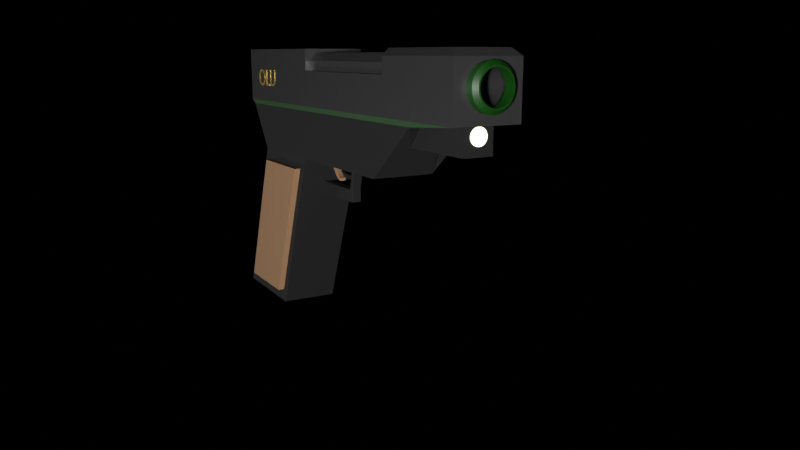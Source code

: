 # Source: Gun.blend  (saved by Blender 3.0.42; exported with 4.5.12 LTS)
import bpy
from mathutils import Matrix  # noqa: F401  (used for matrix-valued properties, if any)

bpy.ops.wm.read_factory_settings(use_empty=True)
scene = bpy.context.scene
scene.name = 'Scene'

# ---- collections
col_collection = bpy.data.collections.new('Collection'); scene.collection.children.link(col_collection)

# ---- materials (node trees are filled in below, after node groups)
mat_black__metal_001 = bpy.data.materials.new('Black  Metal.001')
mat_black__metal_001.alpha_threshold = 0.0
mat_black__metal_001.use_transparent_shadow = False
mat_black__metal_001.line_color = (0.0, 0.0, 0.0, 1.0)
mat_black_plastic = bpy.data.materials.new('Black plastic')
mat_black_plastic.use_transparent_shadow = False
mat_material = bpy.data.materials.new('Material')
mat_material.use_transparent_shadow = False
mat_wood = bpy.data.materials.new('Wood')
mat_wood.use_transparent_shadow = False
mat_gold = bpy.data.materials.new('GOld')
mat_gold.use_transparent_shadow = False
mat_glow = bpy.data.materials.new('GLow')
mat_glow.use_transparent_shadow = False

# ---- node groups
ng_auto_smooth = bpy.data.node_groups.new('Auto Smooth', 'GeometryNodeTree')
_s = ng_auto_smooth.interface.new_socket(name='Geometry', in_out='OUTPUT', socket_type='NodeSocketGeometry')
_s = ng_auto_smooth.interface.new_socket(name='Geometry', in_out='INPUT', socket_type='NodeSocketGeometry')
_s = ng_auto_smooth.interface.new_socket(name='Angle', in_out='INPUT', socket_type='NodeSocketFloat')
_s.subtype = 'ANGLE'
_s.min_value = 0.0
_s.max_value = 3.142
ng_auto_smooth.is_modifier = True
_N = ng_auto_smooth.nodes; _L = ng_auto_smooth.links
n0 = _N.new('NodeGroupOutput'); n0.name = 'Group Output'; n0.location = (480, -100)
n1 = _N.new('NodeGroupInput'); n1.name = 'Group Input'; n1.location = (-420, -300)
n2 = _N.new('NodeGroupInput'); n2.name = 'Group Input.001'; n2.location = (-60, -100)
n3 = _N.new('GeometryNodeSetShadeSmooth'); n3.name = 'Set Shade Smooth'; n3.location = (120, -100)
n3.domain = 'EDGE'
n4 = _N.new('GeometryNodeSetShadeSmooth'); n4.name = 'Set Shade Smooth.001'; n4.location = (300, -100)
n5 = _N.new('GeometryNodeInputMeshEdgeAngle'); n5.name = 'Edge Angle'; n5.location = (-420, -220)
n6 = _N.new('GeometryNodeInputEdgeSmooth'); n6.name = 'Is Edge Smooth'; n6.location = (-60, -160)
n7 = _N.new('GeometryNodeInputShadeSmooth'); n7.name = 'Is Face Smooth'; n7.location = (-240, -340)
n8 = _N.new('FunctionNodeBooleanMath'); n8.name = 'Boolean Math'; n8.location = (-60, -220)
n9 = _N.new('FunctionNodeCompare'); n9.name = 'Compare'; n9.location = (-240, -180)
n9.operation = 'LESS_EQUAL'
_L.new(n5.outputs[0], n9.inputs[0])
_L.new(n4.outputs[0], n0.inputs[0])
_L.new(n1.outputs[1], n9.inputs[1])
_L.new(n9.outputs[0], n8.inputs[0])
_L.new(n7.outputs[0], n8.inputs[1])
_L.new(n2.outputs[0], n3.inputs[0])
_L.new(n6.outputs[0], n3.inputs[1])
_L.new(n3.outputs[0], n4.inputs[0])
_L.new(n8.outputs[0], n3.inputs[2])
n0.is_active_output = True

# ---- material node trees
mat_black__metal_001.use_nodes = True; mat_black__metal_001.node_tree.nodes.clear()
_N = mat_black__metal_001.node_tree.nodes; _L = mat_black__metal_001.node_tree.links
n0 = _N.new('ShaderNodeOutputMaterial'); n0.name = 'Material Output'; n0.location = (300, 300)
n1 = _N.new('ShaderNodeBsdfPrincipled'); n1.name = 'Principled BSDF'; n1.location = (10, 300)
n1.distribution = 'GGX'
n1.subsurface_method = 'RANDOM_WALK_SKIN'
n1.inputs[0].default_value = (0.09084, 0.09084, 0.09084, 1.0)
n1.inputs[1].default_value = 0.7869
n1.inputs[2].default_value = 0.4
n1.inputs[3].default_value = 1.45
n1.inputs[27].default_value = (0.0, 0.0, 0.0, 1.0)
n1.inputs[28].default_value = 1.0
_L.new(n1.outputs[0], n0.inputs[0])
n0.is_active_output = True
mat_black_plastic.use_nodes = True; mat_black_plastic.node_tree.nodes.clear()
_N = mat_black_plastic.node_tree.nodes; _L = mat_black_plastic.node_tree.links
n0 = _N.new('ShaderNodeBsdfPrincipled'); n0.name = 'Principled BSDF'; n0.location = (10, 300)
n0.distribution = 'GGX'
n0.subsurface_method = 'RANDOM_WALK_SKIN'
n0.inputs[0].default_value = (0.0009376, 0.0009376, 0.0009376, 1.0)
n0.inputs[2].default_value = 0.8525
n0.inputs[3].default_value = 1.45
n0.inputs[27].default_value = (0.0, 0.0, 0.0, 1.0)
n0.inputs[28].default_value = 1.0
n1 = _N.new('ShaderNodeOutputMaterial'); n1.name = 'Material Output'; n1.location = (300, 300)
_L.new(n0.outputs[0], n1.inputs[0])
n1.is_active_output = True
mat_material.use_nodes = True; mat_material.node_tree.nodes.clear()
_N = mat_material.node_tree.nodes; _L = mat_material.node_tree.links
n0 = _N.new('ShaderNodeBsdfPrincipled'); n0.name = 'Principled BSDF'; n0.location = (10, 300)
n0.distribution = 'GGX'
n0.subsurface_method = 'RANDOM_WALK_SKIN'
n0.inputs[0].default_value = (0.001139, 0.03309, 0.0, 1.0)
n0.inputs[3].default_value = 1.45
n0.inputs[27].default_value = (0.0, 0.0, 0.0, 1.0)
n0.inputs[28].default_value = 1.0
n1 = _N.new('ShaderNodeOutputMaterial'); n1.name = 'Material Output'; n1.location = (300, 300)
_L.new(n0.outputs[0], n1.inputs[0])
n1.is_active_output = True
mat_wood.use_nodes = True; mat_wood.node_tree.nodes.clear()
_N = mat_wood.node_tree.nodes; _L = mat_wood.node_tree.links
n0 = _N.new('ShaderNodeBsdfPrincipled'); n0.name = 'Principled BSDF'; n0.location = (10, 300)
n0.distribution = 'GGX'
n0.subsurface_method = 'RANDOM_WALK_SKIN'
n0.inputs[0].default_value = (0.2225, 0.1214, 0.05967, 1.0)
n0.inputs[2].default_value = 0.8197
n0.inputs[3].default_value = 1.45
n0.inputs[27].default_value = (0.0, 0.0, 0.0, 1.0)
n0.inputs[28].default_value = 1.0
n1 = _N.new('ShaderNodeOutputMaterial'); n1.name = 'Material Output'; n1.location = (300, 300)
_L.new(n0.outputs[0], n1.inputs[0])
n1.is_active_output = True
mat_gold.use_nodes = True; mat_gold.node_tree.nodes.clear()
_N = mat_gold.node_tree.nodes; _L = mat_gold.node_tree.links
n0 = _N.new('ShaderNodeBsdfPrincipled'); n0.name = 'Principled BSDF'; n0.location = (10, 300)
n0.distribution = 'GGX'
n0.subsurface_method = 'RANDOM_WALK_SKIN'
n0.inputs[0].default_value = (0.8, 0.5617, 0.1393, 1.0)
n0.inputs[1].default_value = 0.7787
n0.inputs[2].default_value = 0.09836
n0.inputs[3].default_value = 1.45
n0.inputs[27].default_value = (0.0, 0.0, 0.0, 1.0)
n0.inputs[28].default_value = 1.0
n1 = _N.new('ShaderNodeOutputMaterial'); n1.name = 'Material Output'; n1.location = (300, 300)
_L.new(n0.outputs[0], n1.inputs[0])
n1.is_active_output = True
mat_glow.use_nodes = True; mat_glow.node_tree.nodes.clear()
_N = mat_glow.node_tree.nodes; _L = mat_glow.node_tree.links
n0 = _N.new('ShaderNodeBsdfPrincipled'); n0.name = 'Principled BSDF'; n0.location = (10, 300)
n0.distribution = 'GGX'
n0.subsurface_method = 'RANDOM_WALK_SKIN'
n0.inputs[3].default_value = 1.45
n0.inputs[27].default_value = (1.0, 0.984, 0.6151, 1.0)
n0.inputs[28].default_value = 1.0
n1 = _N.new('ShaderNodeOutputMaterial'); n1.name = 'Material Output'; n1.location = (300, 300)
_L.new(n0.outputs[0], n1.inputs[0])
n1.is_active_output = True

# ---- world
world_world = bpy.data.worlds.new('World'); scene.world = world_world
world_world.use_nodes = True; world_world.node_tree.nodes.clear()
_N = world_world.node_tree.nodes; _L = world_world.node_tree.links
n0 = _N.new('ShaderNodeOutputWorld'); n0.name = 'World Output'; n0.location = (300, 300)
n1 = _N.new('ShaderNodeBackground'); n1.name = 'Background'; n1.location = (10, 300)
n1.inputs[0].default_value = (0.05088, 0.05088, 0.05088, 1.0)
n1.inputs[1].default_value = 0.0
_L.new(n1.outputs[0], n0.inputs[0])
n0.is_active_output = True
world_world.color = (0.05088, 0.05088, 0.05088)
world_world.use_sun_shadow = False
world_world.sun_shadow_jitter_overblur = 0.0

# ---- cameras
cam_camera = bpy.data.cameras.new('Camera')
cam_camera.clip_end = 100.0
cam_camera.lens = 35.0
cam_camera.ortho_scale = 7.314

# ---- lights
light_light = bpy.data.lights.new('Light', 'POINT')
light_light.transmission_factor = 0.0
light_light.energy = 9.991e+04
light_light.shadow_soft_size = 1.37
light_light.shadow_maximum_resolution = 0.006
light_light.use_absolute_resolution = True
light_light_001 = bpy.data.lights.new('Light.001', 'POINT')
light_light_001.transmission_factor = 0.0
light_light_001.energy = 9942.0
light_light_001.shadow_soft_size = 1.37
light_light_001.shadow_maximum_resolution = 0.006
light_light_001.use_absolute_resolution = True
light_light_002 = bpy.data.lights.new('Light.002', 'POINT')
light_light_002.transmission_factor = 0.0
light_light_002.energy = 0.001001
light_light_002.shadow_soft_size = 0.9
light_light_002.shadow_maximum_resolution = 0.006
light_light_002.use_absolute_resolution = True

# ---- meshes
me_cube = bpy.data.meshes.new('Cube')
me_cube.from_pydata([(0.5357, -1.508, 1.364), (0.487, -2.218, -3.365), (0.5357, -3.508, 1.364), (0.487, -3.691, -3.365), (-0.5357, -1.508, 1.364), (-0.487, -2.218, -3.365), (-0.5357, -3.508, 1.364), (-0.487, -3.691, -3.365), (0.487, -1.174, -0.7765), (-0.487, -2.646, -0.7765), (0.487, -2.646, -0.7765), (-0.487, -1.174, -0.7765), (-0.5357, -3.508, 0.3789), (0.5357, -1.508, 0.3789), (0.5357, -3.508, 0.3789), (-0.5357, -1.508, 0.3789), (0.5357, 3.939, 0.3789), (-0.5357, 3.939, 0.3789), (0.5173, -1.487, 0.2953), (0.5173, -3.418, 0.2953), (-0.5173, -1.487, 0.2953), (-0.5173, -3.418, 0.2953), (-0.516, -2.074, -3.578), (-0.5173, -4.006, -3.578), (0.5173, -0.8585, -0.5638), (0.516, -2.074, -3.578), (0.516, -2.79, -0.5638), (0.5173, -4.006, -3.578), (-0.5173, -0.8585, -0.5638), (-0.516, -2.79, -0.5638), (-0.6028, -2.218, -3.365), (-0.6028, -3.691, -3.365), (0.6028, -1.174, -0.7765), (0.6028, -2.218, -3.365), (0.6028, -2.646, -0.7765), (0.6028, -3.691, -3.365), (-0.6028, -1.174, -0.7765), (-0.6028, -2.646, -0.7765), (0.2406, 2.834, 0.505), (0.2406, 2.415, -0.04399), (-0.2406, 2.834, 0.505), (-0.2406, 2.415, -0.04399), (0.5173, 2.834, 0.2953), (0.5173, 1.772, -0.5638), (-0.5173, 2.834, 0.2953), (-0.5173, 1.772, -0.5638), (0.2406, 3.735, 0.5004), (0.2406, 3.735, -0.04863), (-0.2406, 3.735, 0.5004), (-0.2406, 3.735, -0.04863), (0.5173, 2.553, 0.2953), (-0.5173, 2.553, 0.2953), (0.5357, -0.6994, 1.364), (-0.5357, -0.6994, 1.364), (0.5357, -0.6994, 0.9911), (0.5357, 2.092, 0.9911), (-0.5357, -0.6994, 0.9911), (-0.5357, 2.092, 0.9911), (0.4477, -0.6994, 0.9911), (0.4477, 2.092, 0.9911), (-0.4477, -0.6994, 0.9911), (-0.4477, 2.092, 0.9911), (-0.4257, 3.829, 1.364), (-0.5357, 3.939, 1.254), (0.4257, 3.829, 1.364), (0.5357, 3.939, 1.254), (0.5357, 2.092, 1.254), (0.4257, 2.092, 1.364), (0.4735, 2.092, 1.301), (-0.4257, 2.092, 1.364), (-0.5357, 2.092, 1.254), (-0.4735, 2.092, 1.301), (0.3335, 2.092, 1.301), (0.4619, 2.092, 1.162), (0.4735, 2.092, 1.301), (0.4619, -0.6994, 1.162), (0.3335, -0.6994, 1.301), (0.5357, -0.6994, 1.364), (-0.4619, 2.092, 1.162), (-0.3335, 2.092, 1.301), (-0.4735, 2.092, 1.301), (-0.3335, -0.6994, 1.301), (-0.4619, -0.6994, 1.162), (-0.5357, -0.6994, 1.364)], [], [(0, 4, 6, 2), (14, 2, 6, 12), (12, 6, 4, 15), (22, 25, 27, 23), (13, 0, 2, 14), (24, 28, 45, 43), (22, 28, 24, 25), (7, 9, 37, 31), (9, 11, 36, 37), (27, 26, 29, 23), (15, 4, 53, 56, 57, 70, 63, 17), (18, 24, 43, 42), (4, 0, 52, 53), (0, 13, 16, 65, 66, 55, 54, 52), (20, 15, 17, 44), (52, 54, 58, 75, 77), (44, 17, 16, 42), (18, 13, 14, 19), (21, 12, 15, 20), (19, 14, 12, 21), (26, 19, 21, 29), (29, 21, 20, 28), (24, 18, 19, 26), (28, 20, 44, 45), (13, 18, 42, 16), (7, 5, 22, 23), (8, 1, 25, 24), (3, 10, 26, 27), (5, 11, 28, 22), (1, 3, 27, 25), (9, 7, 23, 29), (10, 8, 24, 26), (11, 9, 29, 28), (33, 32, 34, 35), (31, 37, 36, 30), (11, 5, 30, 36), (1, 8, 32, 33), (8, 10, 34, 32), (3, 1, 33, 35), (10, 3, 35, 34), (5, 7, 31, 30), (39, 41, 49, 47), (39, 38, 42, 43), (40, 41, 45, 44), (41, 39, 43, 45), (38, 40, 44, 42), (47, 49, 48, 46), (38, 39, 47, 46), (40, 38, 46, 48), (41, 40, 48, 49), (42, 44, 51, 50), (75, 58, 59, 73), (56, 53, 83, 82, 60), (17, 63, 65, 16), (57, 56, 60, 61), (55, 66, 68, 74, 73, 59), (68, 67, 69, 71, 80, 79, 72, 74), (71, 70, 57, 61, 78, 80), (53, 52, 77, 76, 81, 83), (78, 61, 60, 82), (54, 55, 59, 58), (66, 67, 68), (69, 70, 71), (62, 64, 65, 63), (64, 67, 66, 65), (63, 70, 69, 62), (69, 67, 64, 62), (72, 73, 74), (75, 76, 77), (78, 79, 80), (81, 82, 83), (72, 76, 75, 73), (78, 82, 81, 79), (81, 76, 72, 79)])
me_cube.polygons.foreach_set('material_index', [0, 0, 0, 1, 0, 1, 1, 3, 3, 1, 0, 1, 0, 0, 2, 0, 0, 2, 2, 0, 1, 1, 1, 1, 2, 1, 1, 1, 1, 1, 1, 1, 1, 3, 3, 3, 3, 3, 3, 3, 3, 1, 1, 1, 1, 0, 1, 1, 0, 1, 0, 0, 0, 0, 0, 0, 0, 0, 0, 0, 0, 0, 0, 0, 0, 0, 0, 0, 0, 0, 0, 0, 0, 0])
_uv = me_cube.uv_layers.new(name='UVMap')
_uv.uv.foreach_set('vector', [0.625, 0.5, 0.875, 0.5, 0.875, 0.75, 0.625, 0.75, 0.5761, 0.75, 0.625, 0.75, 0.625, 1.0, 0.5761, 1.0, 0.5761, 0.0, 0.625, 0.0, 0.625, 0.25, 0.5761, 0.25, 0.125, 0.5, 0.375, 0.5, 0.375, 0.75, 0.125, 0.75, 0.5761, 0.5, 0.625, 0.5, 0.625, 0.75, 0.5761, 0.75, 0.53, 0.5, 0.53, 0.25, 0.53, 0.25, 0.53, 0.5, 0.375, 0.25, 0.53, 0.25, 0.53, 0.5, 0.375, 0.5, 0.3859, 0.0297, 0.5191, 0.0297, 0.5191, 0.0297, 0.3859, 0.0297, 0.5191, 0.0297, 0.5191, 0.2203, 0.5191, 0.2203, 0.5191, 0.0297, 0.375, 0.75, 0.53, 0.75, 0.53, 1.0, 0.375, 1.0, 0.5761, 0.25, 0.625, 0.25, 0.625, 0.25, 0.6065, 0.25, 0.6065, 0.25, 0.6195, 0.25, 0.6195, 0.25, 0.5761, 0.25, 0.5742, 0.5, 0.53, 0.5, 0.53, 0.5, 0.5742, 0.5, 0.875, 0.5, 0.625, 0.5, 0.625, 0.5, 0.875, 0.5, 0.625, 0.5, 0.5761, 0.5, 0.5761, 0.5, 0.6195, 0.5, 0.6195, 0.5, 0.6065, 0.5, 0.6065, 0.5, 0.625, 0.5, 0.5742, 0.25, 0.5761, 0.25, 0.5761, 0.25, 0.5742, 0.25, 0.625, 0.5, 0.6065, 0.5, 0.6065, 0.5, 0.6167, 0.5, 0.625, 0.5, 0.5742, 0.25, 0.5761, 0.25, 0.5761, 0.5, 0.5742, 0.5, 0.5742, 0.5, 0.5761, 0.5, 0.5761, 0.75, 0.5742, 0.75, 0.5742, 0.0, 0.5761, 0.0, 0.5761, 0.25, 0.5742, 0.25, 0.5742, 0.75, 0.5761, 0.75, 0.5761, 1.0, 0.5742, 1.0, 0.53, 0.75, 0.5742, 0.75, 0.5742, 1.0, 0.53, 1.0, 0.53, 0.0, 0.5742, 0.0, 0.5742, 0.25, 0.53, 0.25, 0.53, 0.5, 0.5742, 0.5, 0.5742, 0.75, 0.53, 0.75, 0.53, 0.25, 0.5742, 0.25, 0.5742, 0.25, 0.53, 0.25, 0.5761, 0.5, 0.5742, 0.5, 0.5742, 0.5, 0.5761, 0.5, 0.3859, 0.0297, 0.3859, 0.2203, 0.375, 0.25, 0.375, 0.0, 0.5191, 0.5297, 0.3859, 0.5297, 0.375, 0.5, 0.53, 0.5, 0.3859, 0.7203, 0.5191, 0.7203, 0.53, 0.75, 0.375, 0.75, 0.3859, 0.2203, 0.5191, 0.2203, 0.53, 0.25, 0.375, 0.25, 0.3859, 0.5297, 0.3859, 0.7203, 0.375, 0.75, 0.375, 0.5, 0.5191, 0.0297, 0.3859, 0.0297, 0.375, 0.0, 0.53, 0.0, 0.5191, 0.7203, 0.5191, 0.5297, 0.53, 0.5, 0.53, 0.75, 0.5191, 0.2203, 0.5191, 0.0297, 0.53, 0.0, 0.53, 0.25, 0.3859, 0.5297, 0.5191, 0.5297, 0.5191, 0.7203, 0.3859, 0.7203, 0.3859, 0.0297, 0.5191, 0.0297, 0.5191, 0.2203, 0.3859, 0.2203, 0.5191, 0.2203, 0.3859, 0.2203, 0.3859, 0.2203, 0.5191, 0.2203, 0.3859, 0.5297, 0.5191, 0.5297, 0.5191, 0.5297, 0.3859, 0.5297, 0.5191, 0.5297, 0.5191, 0.7203, 0.5191, 0.7203, 0.5191, 0.5297, 0.3859, 0.7203, 0.3859, 0.5297, 0.3859, 0.5297, 0.3859, 0.7203, 0.5191, 0.7203, 0.3859, 0.7203, 0.3859, 0.7203, 0.5191, 0.7203, 0.3859, 0.2203, 0.3859, 0.0297, 0.3859, 0.0297, 0.3859, 0.2203, 0.5333, 0.4755, 0.5333, 0.2745, 0.5333, 0.2745, 0.5333, 0.4755, 0.5333, 0.4755, 0.5709, 0.4755, 0.5742, 0.5, 0.53, 0.5, 0.5709, 0.2745, 0.5333, 0.2745, 0.53, 0.25, 0.5742, 0.25, 0.5333, 0.2745, 0.5333, 0.4755, 0.53, 0.5, 0.53, 0.25, 0.5709, 0.4755, 0.5709, 0.2745, 0.5742, 0.25, 0.5742, 0.5, 0.5333, 0.4755, 0.5333, 0.2745, 0.5709, 0.2745, 0.5709, 0.4755, 0.5709, 0.4755, 0.5333, 0.4755, 0.5333, 0.4755, 0.5709, 0.4755, 0.5709, 0.2745, 0.5709, 0.4755, 0.5709, 0.4755, 0.5709, 0.2745, 0.5333, 0.2745, 0.5709, 0.2745, 0.5709, 0.2745, 0.5333, 0.2745, 0.5742, 0.5, 0.5742, 0.25, 0.5742, 0.25, 0.5742, 0.5, 0.6167, 0.5, 0.6065, 0.5, 0.6065, 0.5, 0.6167, 0.5, 0.6065, 0.25, 0.625, 0.25, 0.625, 0.25, 0.6167, 0.25, 0.6065, 0.25, 0.5761, 0.25, 0.6195, 0.25, 0.6195, 0.5, 0.5761, 0.5, 0.6065, 0.25, 0.6065, 0.25, 0.6065, 0.25, 0.6065, 0.25, 0.6065, 0.5, 0.6195, 0.5, 0.625, 0.5, 0.625, 0.5, 0.6167, 0.5, 0.6065, 0.5, 0.625, 0.5, 0.6507, 0.5, 0.8493, 0.5, 0.875, 0.5, 0.875, 0.5, 0.838, 0.5, 0.662, 0.5, 0.625, 0.5, 0.625, 0.25, 0.6195, 0.25, 0.6065, 0.25, 0.6065, 0.25, 0.6167, 0.25, 0.625, 0.25, 0.875, 0.5, 0.625, 0.5, 0.625, 0.5, 0.662, 0.5, 0.838, 0.5, 0.875, 0.5, 0.6167, 0.25, 0.6065, 0.25, 0.6065, 0.25, 0.6167, 0.25, 0.6065, 0.5, 0.6065, 0.5, 0.6065, 0.5, 0.6065, 0.5, 0.6195, 0.5, 0.625, 0.5, 0.625, 0.5, 0.6301, 0.25, 0.6195, 0.25, 0.625, 0.25, 0.625, 0.2757, 0.625, 0.4743, 0.6195, 0.5, 0.6195, 0.25, 0.6507, 0.5, 0.6507, 0.5, 0.6195, 0.5, 0.6195, 0.5, 0.6195, 0.25, 0.6195, 0.25, 0.625, 0.25, 0.625, 0.25, 0.8493, 0.5, 0.6507, 0.5, 0.6507, 0.5, 0.8493, 0.5, 0.662, 0.5, 0.6281, 0.5, 0.625, 0.5, 0.6167, 0.5, 0.6243, 0.5, 0.625, 0.5, 0.6167, 0.25, 0.6243, 0.25, 0.625, 0.25, 0.629, 0.25, 0.6167, 0.25, 0.625, 0.25, 0.662, 0.5, 0.662, 0.5, 0.6167, 0.5, 0.6167, 0.5, 0.6167, 0.25, 0.6167, 0.25, 0.625, 0.25, 0.625, 0.25, 0.838, 0.5, 0.662, 0.5, 0.662, 0.5, 0.838, 0.5])
me_cube.materials.append(mat_black__metal_001)
me_cube.materials.append(mat_black_plastic)
me_cube.materials.append(mat_material)
me_cube.materials.append(mat_wood)
me_cube.use_remesh_preserve_volume = False
me_cube.use_remesh_preserve_attributes = False
me_cube.use_mirror_vertex_groups = False
me_cube.update()
me_cylinder = bpy.data.meshes.new('Cylinder')
me_cylinder.from_pydata([(0.0, 1.0, -1.0), (0.0, 1.0, 1.0), (0.1951, 0.9808, -1.0), (0.1951, 0.9808, 1.0), (0.3827, 0.9239, -1.0), (0.3827, 0.9239, 1.0), (0.5556, 0.8315, -1.0), (0.5556, 0.8315, 1.0), (0.7071, 0.7071, -1.0), (0.7071, 0.7071, 1.0), (0.8315, 0.5556, -1.0), (0.8315, 0.5556, 1.0), (0.9239, 0.3827, -1.0), (0.9239, 0.3827, 1.0), (0.9808, 0.1951, -1.0), (0.9808, 0.1951, 1.0), (1.0, -4.371e-08, -1.0), (1.0, -4.371e-08, 1.0), (0.9808, -0.1951, -1.0), (0.9808, -0.1951, 1.0), (0.9239, -0.3827, -1.0), (0.9239, -0.3827, 1.0), (0.8315, -0.5556, -1.0), (0.8315, -0.5556, 1.0), (0.7071, -0.7071, -1.0), (0.7071, -0.7071, 1.0), (0.5556, -0.8315, -1.0), (0.5556, -0.8315, 1.0), (0.3827, -0.9239, -1.0), (0.3827, -0.9239, 1.0), (0.1951, -0.9808, -1.0), (0.1951, -0.9808, 1.0), (-8.742e-08, -1.0, -1.0), (-8.742e-08, -1.0, 1.0), (-0.1951, -0.9808, -1.0), (-0.1951, -0.9808, 1.0), (-0.3827, -0.9239, -1.0), (-0.3827, -0.9239, 1.0), (-0.5556, -0.8315, -1.0), (-0.5556, -0.8315, 1.0), (-0.7071, -0.7071, -1.0), (-0.7071, -0.7071, 1.0), (-0.8315, -0.5556, -1.0), (-0.8315, -0.5556, 1.0), (-0.9239, -0.3827, -1.0), (-0.9239, -0.3827, 1.0), (-0.9808, -0.1951, -1.0), (-0.9808, -0.1951, 1.0), (-1.0, 1.192e-08, -1.0), (-1.0, 1.192e-08, 1.0), (-0.9808, 0.1951, -1.0), (-0.9808, 0.1951, 1.0), (-0.9239, 0.3827, -1.0), (-0.9239, 0.3827, 1.0), (-0.8315, 0.5556, -1.0), (-0.8315, 0.5556, 1.0), (-0.7071, 0.7071, -1.0), (-0.7071, 0.7071, 1.0), (-0.5556, 0.8315, -1.0), (-0.5556, 0.8315, 1.0), (-0.3827, 0.9239, -1.0), (-0.3827, 0.9239, 1.0), (-0.1951, 0.9808, -1.0), (-0.1951, 0.9808, 1.0)], [], [(0, 1, 3, 2), (2, 3, 5, 4), (4, 5, 7, 6), (6, 7, 9, 8), (8, 9, 11, 10), (10, 11, 13, 12), (12, 13, 15, 14), (14, 15, 17, 16), (16, 17, 19, 18), (18, 19, 21, 20), (20, 21, 23, 22), (22, 23, 25, 24), (24, 25, 27, 26), (26, 27, 29, 28), (28, 29, 31, 30), (30, 31, 33, 32), (32, 33, 35, 34), (34, 35, 37, 36), (36, 37, 39, 38), (38, 39, 41, 40), (40, 41, 43, 42), (42, 43, 45, 44), (44, 45, 47, 46), (46, 47, 49, 48), (48, 49, 51, 50), (50, 51, 53, 52), (52, 53, 55, 54), (54, 55, 57, 56), (56, 57, 59, 58), (58, 59, 61, 60), (3, 1, 63, 61, 59, 57, 55, 53, 51, 49, 47, 45, 43, 41, 39, 37, 35, 33, 31, 29, 27, 25, 23, 21, 19, 17, 15, 13, 11, 9, 7, 5), (60, 61, 63, 62), (62, 63, 1, 0), (0, 2, 4, 6, 8, 10, 12, 14, 16, 18, 20, 22, 24, 26, 28, 30, 32, 34, 36, 38, 40, 42, 44, 46, 48, 50, 52, 54, 56, 58, 60, 62)])
_uv = me_cylinder.uv_layers.new(name='UVMap')
_uv.uv.foreach_set('vector', [1.0, 0.5, 1.0, 1.0, 0.9688, 1.0, 0.9688, 0.5, 0.9688, 0.5, 0.9688, 1.0, 0.9375, 1.0, 0.9375, 0.5, 0.9375, 0.5, 0.9375, 1.0, 0.9062, 1.0, 0.9062, 0.5, 0.9062, 0.5, 0.9062, 1.0, 0.875, 1.0, 0.875, 0.5, 0.875, 0.5, 0.875, 1.0, 0.8438, 1.0, 0.8438, 0.5, 0.8438, 0.5, 0.8438, 1.0, 0.8125, 1.0, 0.8125, 0.5, 0.8125, 0.5, 0.8125, 1.0, 0.7812, 1.0, 0.7812, 0.5, 0.7812, 0.5, 0.7812, 1.0, 0.75, 1.0, 0.75, 0.5, 0.75, 0.5, 0.75, 1.0, 0.7188, 1.0, 0.7188, 0.5, 0.7188, 0.5, 0.7188, 1.0, 0.6875, 1.0, 0.6875, 0.5, 0.6875, 0.5, 0.6875, 1.0, 0.6562, 1.0, 0.6562, 0.5, 0.6562, 0.5, 0.6562, 1.0, 0.625, 1.0, 0.625, 0.5, 0.625, 0.5, 0.625, 1.0, 0.5938, 1.0, 0.5938, 0.5, 0.5938, 0.5, 0.5938, 1.0, 0.5625, 1.0, 0.5625, 0.5, 0.5625, 0.5, 0.5625, 1.0, 0.5312, 1.0, 0.5312, 0.5, 0.5312, 0.5, 0.5312, 1.0, 0.5, 1.0, 0.5, 0.5, 0.5, 0.5, 0.5, 1.0, 0.4688, 1.0, 0.4688, 0.5, 0.4688, 0.5, 0.4688, 1.0, 0.4375, 1.0, 0.4375, 0.5, 0.4375, 0.5, 0.4375, 1.0, 0.4062, 1.0, 0.4062, 0.5, 0.4062, 0.5, 0.4062, 1.0, 0.375, 1.0, 0.375, 0.5, 0.375, 0.5, 0.375, 1.0, 0.3438, 1.0, 0.3438, 0.5, 0.3438, 0.5, 0.3438, 1.0, 0.3125, 1.0, 0.3125, 0.5, 0.3125, 0.5, 0.3125, 1.0, 0.2812, 1.0, 0.2812, 0.5, 0.2812, 0.5, 0.2812, 1.0, 0.25, 1.0, 0.25, 0.5, 0.25, 0.5, 0.25, 1.0, 0.2188, 1.0, 0.2188, 0.5, 0.2188, 0.5, 0.2188, 1.0, 0.1875, 1.0, 0.1875, 0.5, 0.1875, 0.5, 0.1875, 1.0, 0.1562, 1.0, 0.1562, 0.5, 0.1562, 0.5, 0.1562, 1.0, 0.125, 1.0, 0.125, 0.5, 0.125, 0.5, 0.125, 1.0, 0.09375, 1.0, 0.09375, 0.5, 0.09375, 0.5, 0.09375, 1.0, 0.0625, 1.0, 0.0625, 0.5, 0.2968, 0.4854, 0.25, 0.49, 0.2032, 0.4854, 0.1582, 0.4717, 0.1167, 0.4496, 0.08029, 0.4197, 0.05045, 0.3833, 0.02827, 0.3418, 0.01461, 0.2968, 0.01, 0.25, 0.01461, 0.2032, 0.02827, 0.1582, 0.05045, 0.1167, 0.08029, 0.08029, 0.1167, 0.05045, 0.1582, 0.02827, 0.2032, 0.01461, 0.25, 0.01, 0.2968, 0.01461, 0.3418, 0.02827, 0.3833, 0.05045, 0.4197, 0.08029, 0.4496, 0.1167, 0.4717, 0.1582, 0.4854, 0.2032, 0.49, 0.25, 0.4854, 0.2968, 0.4717, 0.3418, 0.4496, 0.3833, 0.4197, 0.4197, 0.3833, 0.4496, 0.3418, 0.4717, 0.0625, 0.5, 0.0625, 1.0, 0.03125, 1.0, 0.03125, 0.5, 0.03125, 0.5, 0.03125, 1.0, 0.0, 1.0, 0.0, 0.5, 0.75, 0.49, 0.7968, 0.4854, 0.8418, 0.4717, 0.8833, 0.4496, 0.9197, 0.4197, 0.9496, 0.3833, 0.9717, 0.3418, 0.9854, 0.2968, 0.99, 0.25, 0.9854, 0.2032, 0.9717, 0.1582, 0.9496, 0.1167, 0.9197, 0.08029, 0.8833, 0.05045, 0.8418, 0.02827, 0.7968, 0.01461, 0.75, 0.01, 0.7032, 0.01461, 0.6582, 0.02827, 0.6167, 0.05045, 0.5803, 0.08029, 0.5504, 0.1167, 0.5283, 0.1582, 0.5146, 0.2032, 0.51, 0.25, 0.5146, 0.2968, 0.5283, 0.3418, 0.5504, 0.3833, 0.5803, 0.4197, 0.6167, 0.4496, 0.6582, 0.4717, 0.7032, 0.4854])
me_cylinder.use_remesh_fix_poles = True
me_cylinder.use_remesh_preserve_attributes = False
me_cylinder.update()
me_cylinder_001 = bpy.data.meshes.new('Cylinder.001')
me_cylinder_001.from_pydata([(0.0, 0.3434, 0.1112), (0.06699, 0.3368, 0.1112), (0.1314, 0.3172, 0.1112), (0.1908, 0.2855, 0.1112), (0.2428, 0.2428, 0.1112), (0.2855, 0.1908, 0.1112), (0.3172, 0.1314, 0.1112), (0.3368, 0.06699, 0.1112), (0.3434, -1.501e-08, 0.1112), (0.3368, -0.06699, 0.1112), (0.3172, -0.1314, 0.1112), (0.2855, -0.1908, 0.1112), (0.2428, -0.2428, 0.1112), (0.1908, -0.2855, 0.1112), (0.1314, -0.3172, 0.1112), (0.06699, -0.3368, 0.1112), (-3.002e-08, -0.3434, 0.1112), (-0.06699, -0.3368, 0.1112), (-0.1314, -0.3172, 0.1112), (-0.1908, -0.2855, 0.1112), (-0.2428, -0.2428, 0.1112), (-0.2855, -0.1908, 0.1112), (-0.3172, -0.1314, 0.1112), (-0.3368, -0.06699, 0.1112), (-0.3434, 4.095e-09, 0.1112), (-0.3368, 0.06699, 0.1112), (-0.3172, 0.1314, 0.1112), (-0.2855, 0.1908, 0.1112), (-0.2428, 0.2428, 0.1112), (-0.1908, 0.2855, 0.1112), (-0.1314, 0.3172, 0.1112), (-0.06699, 0.3368, 0.1112), (2.328e-09, 0.2831, -0.1112), (0.0, 0.3434, -0.05119), (0.05523, 0.2776, -0.1112), (0.06699, 0.3368, -0.05119), (0.1083, 0.2615, -0.1112), (0.1314, 0.3172, -0.05119), (0.1573, 0.2354, -0.1112), (0.1908, 0.2855, -0.05119), (0.2002, 0.2002, -0.1112), (0.2428, 0.2428, -0.05119), (0.2354, 0.1573, -0.1112), (0.2855, 0.1908, -0.05119), (0.2615, 0.1083, -0.1112), (0.3172, 0.1314, -0.05119), (0.2776, 0.05523, -0.1112), (0.3368, 0.06699, -0.05119), (0.2831, -1.211e-08, -0.1112), (0.3434, -1.501e-08, -0.05119), (0.2776, -0.05523, -0.1112), (0.3368, -0.06699, -0.05119), (0.2615, -0.1083, -0.1112), (0.3172, -0.1314, -0.05119), (0.2354, -0.1573, -0.1112), (0.2855, -0.1908, -0.05119), (0.2002, -0.2002, -0.1112), (0.2428, -0.2428, -0.05119), (0.1573, -0.2354, -0.1112), (0.1908, -0.2855, -0.05119), (0.1083, -0.2615, -0.1112), (0.1314, -0.3172, -0.05119), (0.05523, -0.2776, -0.1112), (0.06699, -0.3368, -0.05119), (-2.328e-08, -0.2831, -0.1112), (-3.002e-08, -0.3434, -0.05119), (-0.05523, -0.2776, -0.1112), (-0.06699, -0.3368, -0.05119), (-0.1083, -0.2615, -0.1112), (-0.1314, -0.3172, -0.05119), (-0.1573, -0.2354, -0.1112), (-0.1908, -0.2855, -0.05119), (-0.2002, -0.2002, -0.1112), (-0.2428, -0.2428, -0.05119), (-0.2354, -0.1573, -0.1112), (-0.2855, -0.1908, -0.05119), (-0.2615, -0.1083, -0.1112), (-0.3172, -0.1314, -0.05119), (-0.2776, -0.05523, -0.1112), (-0.3368, -0.06699, -0.05119), (-0.2831, 4.191e-09, -0.1112), (-0.3434, 4.095e-09, -0.05119), (-0.2776, 0.05523, -0.1112), (-0.3368, 0.06699, -0.05119), (-0.2615, 0.1083, -0.1112), (-0.3172, 0.1314, -0.05119), (-0.2354, 0.1573, -0.1112), (-0.2855, 0.1908, -0.05119), (-0.2002, 0.2002, -0.1112), (-0.2428, 0.2428, -0.05119), (-0.1573, 0.2354, -0.1112), (-0.1908, 0.2855, -0.05119), (-0.1083, 0.2615, -0.1112), (-0.1314, 0.3172, -0.05119), (-0.05523, 0.2776, -0.1112), (-0.06699, 0.3368, -0.05119)], [], [(95, 31, 0, 33), (37, 2, 3, 39), (39, 3, 4, 41), (41, 4, 5, 43), (43, 5, 6, 45), (45, 6, 7, 47), (47, 7, 8, 49), (49, 8, 9, 51), (51, 9, 10, 53), (53, 10, 11, 55), (55, 11, 12, 57), (57, 12, 13, 59), (59, 13, 14, 61), (61, 14, 15, 63), (63, 15, 16, 65), (65, 16, 17, 67), (67, 17, 18, 69), (69, 18, 19, 71), (71, 19, 20, 73), (73, 20, 21, 75), (75, 21, 22, 77), (77, 22, 23, 79), (79, 23, 24, 81), (81, 24, 25, 83), (83, 25, 26, 85), (85, 26, 27, 87), (87, 27, 28, 89), (89, 28, 29, 91), (91, 29, 30, 93), (93, 30, 31, 95), (1, 0, 31, 30, 29, 28, 27, 26, 25, 24, 23, 22, 21, 20, 19, 18, 17, 16, 15, 14, 13, 12, 11, 10, 9, 8, 7, 6, 5, 4, 3, 2), (35, 1, 2, 37), (33, 0, 1, 35), (33, 35, 34, 32), (35, 37, 36, 34), (37, 39, 38, 36), (39, 41, 40, 38), (41, 43, 42, 40), (43, 45, 44, 42), (45, 47, 46, 44), (47, 49, 48, 46), (49, 51, 50, 48), (51, 53, 52, 50), (53, 55, 54, 52), (55, 57, 56, 54), (57, 59, 58, 56), (59, 61, 60, 58), (61, 63, 62, 60), (63, 65, 64, 62), (65, 67, 66, 64), (67, 69, 68, 66), (69, 71, 70, 68), (71, 73, 72, 70), (73, 75, 74, 72), (75, 77, 76, 74), (77, 79, 78, 76), (79, 81, 80, 78), (81, 83, 82, 80), (83, 85, 84, 82), (85, 87, 86, 84), (87, 89, 88, 86), (89, 91, 90, 88), (91, 93, 92, 90), (93, 95, 94, 92), (95, 33, 32, 94), (32, 34, 36, 38, 40, 42, 44, 46, 48, 50, 52, 54, 56, 58, 60, 62, 64, 66, 68, 70, 72, 74, 76, 78, 80, 82, 84, 86, 88, 90, 92, 94)])
me_cylinder_001.polygons.foreach_set('use_smooth', [True] * 66)
_uv = me_cylinder_001.uv_layers.new(name='UVMap')
_uv.uv.foreach_set('vector', [0.03125, 0.6349, 0.03125, 1.0, 0.0, 1.0, 0.0, 0.6349, 0.9375, 0.6349, 0.9375, 1.0, 0.9062, 1.0, 0.9062, 0.6349, 0.9062, 0.6349, 0.9062, 1.0, 0.875, 1.0, 0.875, 0.6349, 0.875, 0.6349, 0.875, 1.0, 0.8438, 1.0, 0.8438, 0.6349, 0.8438, 0.6349, 0.8438, 1.0, 0.8125, 1.0, 0.8125, 0.6349, 0.8125, 0.6349, 0.8125, 1.0, 0.7812, 1.0, 0.7812, 0.6349, 0.7812, 0.6349, 0.7812, 1.0, 0.75, 1.0, 0.75, 0.6349, 0.75, 0.6349, 0.75, 1.0, 0.7188, 1.0, 0.7188, 0.6349, 0.7188, 0.6349, 0.7188, 1.0, 0.6875, 1.0, 0.6875, 0.6349, 0.6875, 0.6349, 0.6875, 1.0, 0.6562, 1.0, 0.6562, 0.6349, 0.6562, 0.6349, 0.6562, 1.0, 0.625, 1.0, 0.625, 0.6349, 0.625, 0.6349, 0.625, 1.0, 0.5938, 1.0, 0.5938, 0.6349, 0.5938, 0.6349, 0.5938, 1.0, 0.5625, 1.0, 0.5625, 0.6349, 0.5625, 0.6349, 0.5625, 1.0, 0.5312, 1.0, 0.5312, 0.6349, 0.5312, 0.6349, 0.5312, 1.0, 0.5, 1.0, 0.5, 0.6349, 0.5, 0.6349, 0.5, 1.0, 0.4688, 1.0, 0.4688, 0.6349, 0.4688, 0.6349, 0.4688, 1.0, 0.4375, 1.0, 0.4375, 0.6349, 0.4375, 0.6349, 0.4375, 1.0, 0.4062, 1.0, 0.4062, 0.6349, 0.4062, 0.6349, 0.4062, 1.0, 0.375, 1.0, 0.375, 0.6349, 0.375, 0.6349, 0.375, 1.0, 0.3438, 1.0, 0.3438, 0.6349, 0.3438, 0.6349, 0.3438, 1.0, 0.3125, 1.0, 0.3125, 0.6349, 0.3125, 0.6349, 0.3125, 1.0, 0.2812, 1.0, 0.2812, 0.6349, 0.2812, 0.6349, 0.2812, 1.0, 0.25, 1.0, 0.25, 0.6349, 0.25, 0.6349, 0.25, 1.0, 0.2188, 1.0, 0.2188, 0.6349, 0.2188, 0.6349, 0.2188, 1.0, 0.1875, 1.0, 0.1875, 0.6349, 0.1875, 0.6349, 0.1875, 1.0, 0.1562, 1.0, 0.1562, 0.6349, 0.1562, 0.6349, 0.1562, 1.0, 0.125, 1.0, 0.125, 0.6349, 0.125, 0.6349, 0.125, 1.0, 0.09375, 1.0, 0.09375, 0.6349, 0.09375, 0.6349, 0.09375, 1.0, 0.0625, 1.0, 0.0625, 0.6349, 0.0625, 0.6349, 0.0625, 1.0, 0.03125, 1.0, 0.03125, 0.6349, 0.2968, 0.4854, 0.25, 0.49, 0.2032, 0.4854, 0.1582, 0.4717, 0.1167, 0.4496, 0.08029, 0.4197, 0.05045, 0.3833, 0.02827, 0.3418, 0.01461, 0.2968, 0.01, 0.25, 0.01461, 0.2032, 0.02827, 0.1582, 0.05045, 0.1167, 0.08029, 0.08029, 0.1167, 0.05045, 0.1582, 0.02827, 0.2032, 0.01461, 0.25, 0.01, 0.2968, 0.01461, 0.3418, 0.02827, 0.3833, 0.05045, 0.4197, 0.08029, 0.4496, 0.1167, 0.4717, 0.1582, 0.4854, 0.2032, 0.49, 0.25, 0.4854, 0.2968, 0.4717, 0.3418, 0.4496, 0.3833, 0.4197, 0.4197, 0.3833, 0.4496, 0.3418, 0.4717, 0.9688, 0.6349, 0.9688, 1.0, 0.9375, 1.0, 0.9375, 0.6349, 1.0, 0.6349, 1.0, 1.0, 0.9688, 1.0, 0.9688, 0.6349, 1.0, 0.6349, 0.9688, 0.6349, 0.9715, 0.5, 0.9973, 0.5, 0.9688, 0.6349, 0.9375, 0.6349, 0.9402, 0.5, 0.966, 0.5, 0.9375, 0.6349, 0.9062, 0.6349, 0.909, 0.5, 0.9348, 0.5, 0.9062, 0.6349, 0.875, 0.6349, 0.8777, 0.5, 0.9035, 0.5, 0.875, 0.6349, 0.8438, 0.6349, 0.8465, 0.5, 0.8723, 0.5, 0.8438, 0.6349, 0.8125, 0.6349, 0.8152, 0.5, 0.841, 0.5, 0.8125, 0.6349, 0.7812, 0.6349, 0.784, 0.5, 0.8098, 0.5, 0.7812, 0.6349, 0.75, 0.6349, 0.7527, 0.5, 0.7785, 0.5, 0.75, 0.6349, 0.7188, 0.6349, 0.7215, 0.5, 0.7473, 0.5, 0.7188, 0.6349, 0.6875, 0.6349, 0.6902, 0.5, 0.716, 0.5, 0.6875, 0.6349, 0.6562, 0.6349, 0.659, 0.5, 0.6848, 0.5, 0.6562, 0.6349, 0.625, 0.6349, 0.6277, 0.5, 0.6535, 0.5, 0.625, 0.6349, 0.5938, 0.6349, 0.5965, 0.5, 0.6223, 0.5, 0.5938, 0.6349, 0.5625, 0.6349, 0.5652, 0.5, 0.591, 0.5, 0.5625, 0.6349, 0.5312, 0.6349, 0.534, 0.5, 0.5598, 0.5, 0.5312, 0.6349, 0.5, 0.6349, 0.5027, 0.5, 0.5285, 0.5, 0.5, 0.6349, 0.4688, 0.6349, 0.4715, 0.5, 0.4973, 0.5, 0.4688, 0.6349, 0.4375, 0.6349, 0.4402, 0.5, 0.466, 0.5, 0.4375, 0.6349, 0.4062, 0.6349, 0.409, 0.5, 0.4348, 0.5, 0.4062, 0.6349, 0.375, 0.6349, 0.3777, 0.5, 0.4035, 0.5, 0.375, 0.6349, 0.3438, 0.6349, 0.3465, 0.5, 0.3723, 0.5, 0.3438, 0.6349, 0.3125, 0.6349, 0.3152, 0.5, 0.341, 0.5, 0.3125, 0.6349, 0.2812, 0.6349, 0.284, 0.5, 0.3098, 0.5, 0.2812, 0.6349, 0.25, 0.6349, 0.2527, 0.5, 0.2785, 0.5, 0.25, 0.6349, 0.2188, 0.6349, 0.2215, 0.5, 0.2473, 0.5, 0.2188, 0.6349, 0.1875, 0.6349, 0.1902, 0.5, 0.216, 0.5, 0.1875, 0.6349, 0.1562, 0.6349, 0.159, 0.5, 0.1848, 0.5, 0.1562, 0.6349, 0.125, 0.6349, 0.1277, 0.5, 0.1535, 0.5, 0.125, 0.6349, 0.09375, 0.6349, 0.09649, 0.5, 0.1223, 0.5, 0.09375, 0.6349, 0.0625, 0.6349, 0.06524, 0.5, 0.09101, 0.5, 0.0625, 0.6349, 0.03125, 0.6349, 0.03399, 0.5, 0.05976, 0.5, 0.03125, 0.6349, 0.0, 0.6349, 0.002744, 0.5, 0.02851, 0.5, 0.75, 0.4479, 0.7886, 0.4441, 0.8257, 0.4328, 0.8599, 0.4145, 0.8899, 0.3899, 0.9145, 0.3599, 0.9328, 0.3257, 0.9441, 0.2886, 0.9479, 0.25, 0.9441, 0.2114, 0.9328, 0.1743, 0.9145, 0.1401, 0.8899, 0.1101, 0.8599, 0.08549, 0.8257, 0.0672, 0.7886, 0.05594, 0.75, 0.05214, 0.7114, 0.05594, 0.6743, 0.0672, 0.6401, 0.08549, 0.6101, 0.1101, 0.5855, 0.1401, 0.5672, 0.1743, 0.5559, 0.2114, 0.5521, 0.25, 0.5559, 0.2886, 0.5672, 0.3257, 0.5855, 0.3599, 0.6101, 0.3899, 0.6401, 0.4145, 0.6743, 0.4328, 0.7114, 0.4441])
me_cylinder_001.materials.append(mat_material)
me_cylinder_001.use_remesh_fix_poles = True
me_cylinder_001.use_remesh_preserve_attributes = False
me_cylinder_001.update()
me_cube_001 = bpy.data.meshes.new('Cube.001')
me_cube_001.from_pydata([(-1.0, -1.0, -0.6011), (-1.0, -1.0, 1.0), (-1.0, 8.826, -0.6011), (-1.0, 8.826, 1.0), (1.0, -1.0, -0.6011), (1.0, -1.0, 1.0), (1.0, 8.826, -0.6011), (1.0, 8.826, 1.0), (-1.0, 8.148, -0.6011), (-1.0, 8.148, 1.0), (1.0, 8.148, -0.6011), (1.0, 8.148, 1.0), (-1.0, 9.036, 4.982), (-1.0, 9.714, 4.982), (1.0, 9.714, 4.982), (1.0, 9.036, 4.982)], [], [(8, 9, 3, 2), (2, 3, 7, 6), (10, 11, 5, 4), (4, 5, 1, 0), (8, 10, 4, 0), (11, 9, 1, 5), (7, 3, 13, 14), (2, 6, 10, 8), (6, 7, 11, 10), (0, 1, 9, 8), (14, 13, 12, 15), (9, 11, 15, 12), (11, 7, 14, 15), (3, 9, 12, 13)])
_uv = me_cube_001.uv_layers.new(name='UVMap')
_uv.uv.foreach_set('vector', [0.375, 0.2041, 0.625, 0.2041, 0.625, 0.25, 0.375, 0.25, 0.375, 0.25, 0.625, 0.25, 0.625, 0.5, 0.375, 0.5, 0.375, 0.5459, 0.625, 0.5459, 0.625, 0.75, 0.375, 0.75, 0.375, 0.75, 0.625, 0.75, 0.625, 1.0, 0.375, 1.0, 0.125, 0.5459, 0.375, 0.5459, 0.375, 0.75, 0.125, 0.75, 0.625, 0.5459, 0.875, 0.5459, 0.875, 0.75, 0.625, 0.75, 0.625, 0.5, 0.625, 0.25, 0.625, 0.25, 0.625, 0.5, 0.125, 0.5, 0.375, 0.5, 0.375, 0.5459, 0.125, 0.5459, 0.375, 0.5, 0.625, 0.5, 0.625, 0.5459, 0.375, 0.5459, 0.375, 0.0, 0.625, 0.0, 0.625, 0.2041, 0.375, 0.2041, 0.625, 0.5, 0.875, 0.5, 0.875, 0.5459, 0.625, 0.5459, 0.875, 0.5459, 0.625, 0.5459, 0.625, 0.5459, 0.875, 0.5459, 0.625, 0.5459, 0.625, 0.5, 0.625, 0.5, 0.625, 0.5459, 0.625, 0.25, 0.625, 0.2041, 0.625, 0.2041, 0.625, 0.25])
me_cube_001.materials.append(mat_black_plastic)
me_cube_001.use_remesh_fix_poles = True
me_cube_001.use_remesh_preserve_attributes = False
me_cube_001.update()
me_cylinder_002 = bpy.data.meshes.new('Cylinder.002')
me_cylinder_002.from_pydata([(0.4399, -1.566e-08, -0.05504), (0.4399, -1.566e-08, 0.05504), (0.4259, -0.06991, -0.05504), (0.4259, -0.06991, 0.05504), (0.3882, -0.1371, -0.05504), (0.3882, -0.1371, 0.05504), (0.3339, -0.1991, -0.05504), (0.3339, -0.1991, 0.05504), (0.2699, -0.2534, -0.05504), (0.2699, -0.2534, 0.05504), (0.2025, -0.298, -0.05504), (0.2025, -0.298, 0.05504), (0.1371, -0.3311, -0.05504), (0.1371, -0.3311, 0.05504), (0.06991, -0.3515, -0.05504), (0.06991, -0.3515, 0.05504), (-3.133e-08, -0.3584, -0.05504), (-3.133e-08, -0.3584, 0.05504), (-0.06991, -0.3515, -0.05504), (-0.06991, -0.3515, 0.05504), (-0.1371, -0.3311, -0.05504), (-0.1371, -0.3311, 0.05504), (-0.1991, -0.298, -0.05504), (-0.1991, -0.298, 0.05504), (-0.2534, -0.2534, -0.05504), (-0.2534, -0.2534, 0.05504), (-0.298, -0.1991, -0.05504), (-0.298, -0.1991, 0.05504), (-0.3311, -0.1371, -0.05504), (-0.3311, -0.1371, 0.05504), (-0.3515, -0.06991, -0.05504), (-0.3515, -0.06991, 0.05504), (-0.3584, 4.273e-09, -0.05504), (-0.3584, 4.273e-09, 0.05504), (-0.3515, 0.06991, -0.05504), (-0.3515, 0.06991, 0.05504)], [], [(0, 1, 3, 2), (2, 3, 5, 4), (4, 5, 7, 6), (6, 7, 9, 8), (8, 9, 11, 10), (10, 11, 13, 12), (12, 13, 15, 14), (14, 15, 17, 16), (16, 17, 19, 18), (18, 19, 21, 20), (20, 21, 23, 22), (22, 23, 25, 24), (24, 25, 27, 26), (26, 27, 29, 28), (28, 29, 31, 30), (30, 31, 33, 32), (32, 33, 35, 34)])
_uv = me_cylinder_002.uv_layers.new(name='UVMap')
_uv.uv.foreach_set('vector', [0.75, 0.5, 0.75, 1.0, 0.7188, 1.0, 0.7188, 0.5, 0.7188, 0.5, 0.7188, 1.0, 0.6875, 1.0, 0.6875, 0.5, 0.6875, 0.5, 0.6875, 1.0, 0.6562, 1.0, 0.6562, 0.5, 0.6562, 0.5, 0.6562, 1.0, 0.625, 1.0, 0.625, 0.5, 0.625, 0.5, 0.625, 1.0, 0.5938, 1.0, 0.5938, 0.5, 0.5938, 0.5, 0.5938, 1.0, 0.5625, 1.0, 0.5625, 0.5, 0.5625, 0.5, 0.5625, 1.0, 0.5312, 1.0, 0.5312, 0.5, 0.5312, 0.5, 0.5312, 1.0, 0.5, 1.0, 0.5, 0.5, 0.5, 0.5, 0.5, 1.0, 0.4688, 1.0, 0.4688, 0.5, 0.4688, 0.5, 0.4688, 1.0, 0.4375, 1.0, 0.4375, 0.5, 0.4375, 0.5, 0.4375, 1.0, 0.4062, 1.0, 0.4062, 0.5, 0.4062, 0.5, 0.4062, 1.0, 0.375, 1.0, 0.375, 0.5, 0.375, 0.5, 0.375, 1.0, 0.3438, 1.0, 0.3438, 0.5, 0.3438, 0.5, 0.3438, 1.0, 0.3125, 1.0, 0.3125, 0.5, 0.3125, 0.5, 0.3125, 1.0, 0.2812, 1.0, 0.2812, 0.5, 0.2812, 0.5, 0.2812, 1.0, 0.25, 1.0, 0.25, 0.5, 0.25, 0.5, 0.25, 1.0, 0.2188, 1.0, 0.2188, 0.5])
me_cylinder_002.materials.append(mat_wood)
me_cylinder_002.use_remesh_fix_poles = True
me_cylinder_002.use_remesh_preserve_attributes = False
me_cylinder_002.update()
me_cube_002 = bpy.data.meshes.new('Cube.002')
me_cube_002.from_pydata([(-0.59, -4.193, -1.0), (-0.59, -4.603, -0.59), (-1.0, -4.193, -0.59), (-0.59, -4.483, -0.8799), (-0.8267, -4.43, -0.8267), (-0.8799, -4.483, -0.59), (-0.8799, -4.193, -0.8799), (-0.59, -4.603, 0.59), (-0.59, -4.193, 1.0), (-1.0, -4.193, 0.59), (-0.59, -4.483, 0.8799), (-0.8267, -4.43, 0.8267), (-0.8799, -4.193, 0.8799), (-0.8799, -4.483, 0.59), (-0.59, 0.59, -1.0), (-1.0, 0.59, -0.59), (-0.59, 1.0, -0.59), (-0.8799, 0.59, -0.8799), (-0.8267, 0.8267, -0.8267), (-0.8799, 0.8799, -0.59), (-0.59, 0.8799, -0.8799), (-0.59, 0.59, 1.0), (-0.59, 1.0, 0.59), (-1.0, 0.59, 0.59), (-0.59, 0.8799, 0.8799), (-0.8267, 0.8267, 0.8267), (-0.8799, 0.8799, 0.59), (-0.8799, 0.59, 0.8799), (0.59, -4.193, -1.0), (1.0, -4.193, -0.59), (0.59, -4.603, -0.59), (0.8799, -4.193, -0.8799), (0.8267, -4.43, -0.8267), (0.8799, -4.483, -0.59), (0.59, -4.483, -0.8799), (0.59, -4.193, 1.0), (0.59, -4.603, 0.59), (1.0, -4.193, 0.59), (0.59, -4.483, 0.8799), (0.8267, -4.43, 0.8267), (0.8799, -4.483, 0.59), (0.8799, -4.193, 0.8799), (0.59, 0.59, -1.0), (0.59, 1.0, -0.59), (1.0, 0.59, -0.59), (0.59, 0.8799, -0.8799), (0.8267, 0.8267, -0.8267), (0.8799, 0.8799, -0.59), (0.8799, 0.59, -0.8799), (0.59, 0.59, 1.0), (1.0, 0.59, 0.59), (0.59, 1.0, 0.59), (0.8799, 0.59, 0.8799), (0.8267, 0.8267, 0.8267), (0.8799, 0.8799, 0.59), (0.59, 0.8799, 0.8799)], [], [(30, 36, 7, 1), (44, 50, 37, 29), (49, 21, 8, 35), (2, 9, 23, 15), (16, 22, 51, 43), (0, 3, 4, 6), (1, 5, 4, 3), (2, 6, 4, 5), (7, 10, 11, 13), (8, 12, 11, 10), (9, 13, 11, 12), (14, 17, 18, 20), (15, 19, 18, 17), (16, 20, 18, 19), (21, 24, 25, 27), (22, 26, 25, 24), (23, 27, 25, 26), (28, 31, 32, 34), (29, 33, 32, 31), (30, 34, 32, 33), (35, 38, 39, 41), (36, 40, 39, 38), (37, 41, 39, 40), (42, 45, 46, 48), (43, 47, 46, 45), (44, 48, 46, 47), (49, 52, 53, 55), (50, 54, 53, 52), (51, 55, 53, 54), (14, 0, 6, 17), (17, 6, 2, 15), (1, 7, 13, 5), (5, 13, 9, 2), (8, 21, 27, 12), (12, 27, 23, 9), (22, 16, 19, 26), (26, 19, 15, 23), (42, 14, 20, 45), (45, 20, 16, 43), (21, 49, 55, 24), (24, 55, 51, 22), (50, 44, 47, 54), (54, 47, 43, 51), (28, 42, 48, 31), (31, 48, 44, 29), (49, 35, 41, 52), (52, 41, 37, 50), (36, 30, 33, 40), (40, 33, 29, 37), (0, 28, 34, 3), (3, 34, 30, 1), (35, 8, 10, 38), (38, 10, 7, 36), (14, 42, 28, 0)])
_uv = me_cube_002.uv_layers.new(name='UVMap')
_uv.uv.foreach_set('vector', [0.4262, 0.8012, 0.5738, 0.8013, 0.5738, 0.9488, 0.4262, 0.9487, 0.4262, 0.5512, 0.5738, 0.5513, 0.5738, 0.6988, 0.4262, 0.6988, 0.6762, 0.5512, 0.8238, 0.5513, 0.8238, 0.6988, 0.6762, 0.6988, 0.4262, 0.05125, 0.5738, 0.05125, 0.5738, 0.1988, 0.4262, 0.1987, 0.4262, 0.3012, 0.5738, 0.3013, 0.5738, 0.4488, 0.4262, 0.4487, 0.1762, 0.6988, 0.1762, 0.75, 0.1467, 0.75, 0.125, 0.6988, 0.4262, 0.9487, 0.4262, 1.0, 0.3967, 1.0, 0.375, 0.9488, 0.4262, 0.05125, 0.375, 0.05125, 0.375, 0.02166, 0.4262, 0.0, 0.5738, 0.9488, 0.625, 0.9488, 0.625, 0.9783, 0.5738, 1.0, 0.8238, 0.6988, 0.875, 0.6988, 0.875, 0.7283, 0.8238, 0.75, 0.5738, 0.05125, 0.5738, 0.0, 0.6033, 0.0, 0.625, 0.05125, 0.1762, 0.5512, 0.125, 0.5512, 0.125, 0.5217, 0.1762, 0.5, 0.4262, 0.1987, 0.4262, 0.25, 0.3967, 0.25, 0.375, 0.1988, 0.4262, 0.3012, 0.375, 0.3012, 0.375, 0.2717, 0.4262, 0.25, 0.8238, 0.5513, 0.8238, 0.5, 0.8533, 0.5, 0.875, 0.5512, 0.5738, 0.3013, 0.5738, 0.25, 0.6033, 0.25, 0.625, 0.3012, 0.5738, 0.1988, 0.625, 0.1988, 0.625, 0.2283, 0.5738, 0.25, 0.3238, 0.6988, 0.375, 0.6988, 0.3822, 0.75, 0.3237, 0.75, 0.4262, 0.6988, 0.4262, 0.75, 0.3822, 0.75, 0.375, 0.6988, 0.4262, 0.8012, 0.375, 0.8012, 0.3822, 0.75, 0.4262, 0.75, 0.6762, 0.6988, 0.6762, 0.75, 0.625, 0.7428, 0.625, 0.6988, 0.5738, 0.8013, 0.5738, 0.75, 0.625, 0.7428, 0.625, 0.8012, 0.5738, 0.6988, 0.625, 0.6988, 0.625, 0.7428, 0.5738, 0.75, 0.3238, 0.5513, 0.3237, 0.5, 0.375, 0.5072, 0.375, 0.5512, 0.4262, 0.4487, 0.4262, 0.5, 0.375, 0.5072, 0.375, 0.4488, 0.4262, 0.5512, 0.375, 0.5512, 0.375, 0.5072, 0.4262, 0.5, 0.6762, 0.5512, 0.625, 0.5512, 0.6178, 0.5, 0.6762, 0.5, 0.5738, 0.5513, 0.5738, 0.5, 0.6178, 0.5, 0.625, 0.5512, 0.5738, 0.4488, 0.625, 0.4488, 0.6178, 0.5, 0.5738, 0.5, 0.1762, 0.5512, 0.1762, 0.6988, 0.125, 0.6988, 0.125, 0.5512, 0.375, 0.1988, 0.375, 0.05125, 0.4262, 0.05125, 0.4262, 0.1987, 0.4262, 0.9487, 0.5738, 0.9488, 0.5738, 1.0, 0.4262, 1.0, 0.4262, 0.0, 0.5738, 0.0, 0.5738, 0.05125, 0.4262, 0.05125, 0.8238, 0.6988, 0.8238, 0.5513, 0.875, 0.5512, 0.875, 0.6988, 0.625, 0.05125, 0.625, 0.1988, 0.5738, 0.1988, 0.5738, 0.05125, 0.5738, 0.3013, 0.4262, 0.3012, 0.4262, 0.25, 0.5738, 0.25, 0.5738, 0.25, 0.4262, 0.25, 0.4262, 0.1987, 0.5738, 0.1988, 0.3238, 0.5513, 0.1762, 0.5512, 0.1762, 0.5, 0.3237, 0.5, 0.375, 0.4488, 0.375, 0.3012, 0.4262, 0.3012, 0.4262, 0.4487, 0.8238, 0.5513, 0.6762, 0.5512, 0.6762, 0.5, 0.8238, 0.5, 0.625, 0.3012, 0.625, 0.4488, 0.5738, 0.4488, 0.5738, 0.3013, 0.5738, 0.5513, 0.4262, 0.5512, 0.4262, 0.5, 0.5738, 0.5, 0.5738, 0.5, 0.4262, 0.5, 0.4262, 0.4487, 0.5738, 0.4488, 0.3238, 0.6988, 0.3238, 0.5513, 0.375, 0.5512, 0.375, 0.6988, 0.375, 0.6988, 0.375, 0.5512, 0.4262, 0.5512, 0.4262, 0.6988, 0.6762, 0.5512, 0.6762, 0.6988, 0.625, 0.6988, 0.625, 0.5512, 0.625, 0.5512, 0.625, 0.6988, 0.5738, 0.6988, 0.5738, 0.5513, 0.5738, 0.8013, 0.4262, 0.8012, 0.4262, 0.75, 0.5738, 0.75, 0.5738, 0.75, 0.4262, 0.75, 0.4262, 0.6988, 0.5738, 0.6988, 0.1762, 0.6988, 0.3238, 0.6988, 0.3237, 0.75, 0.1762, 0.75, 0.375, 0.9488, 0.375, 0.8012, 0.4262, 0.8012, 0.4262, 0.9487, 0.6762, 0.6988, 0.8238, 0.6988, 0.8238, 0.75, 0.6762, 0.75, 0.625, 0.8012, 0.625, 0.9488, 0.5738, 0.9488, 0.5738, 0.8013, 0.1762, 0.5512, 0.3238, 0.5513, 0.3238, 0.6988, 0.1762, 0.6988])
me_cube_002.use_remesh_fix_poles = True
me_cube_002.use_remesh_preserve_attributes = False
me_cube_002.update()
me_cylinder_003 = bpy.data.meshes.new('Cylinder.003')
me_cylinder_003.from_pydata([(-1.469e-09, 1.0, 0.2448), (0.0, 1.0, 1.0), (0.1951, 0.9808, 0.2448), (0.1951, 0.9808, 1.0), (0.3827, 0.9239, 0.2448), (0.3827, 0.9239, 1.0), (0.5556, 0.8315, 0.2448), (0.5556, 0.8315, 1.0), (0.7071, 0.7071, 0.2448), (0.7071, 0.7071, 1.0), (0.8315, 0.5556, 0.2448), (0.8315, 0.5556, 1.0), (0.9239, 0.3827, 0.2448), (0.9239, 0.3827, 1.0), (0.9808, 0.1951, 0.2448), (0.9808, 0.1951, 1.0), (1.0, -4.371e-08, 0.2448), (1.0, -4.371e-08, 1.0), (0.9808, -0.1951, 0.2448), (0.9808, -0.1951, 1.0), (0.9239, -0.3827, 0.2448), (0.9239, -0.3827, 1.0), (0.8315, -0.5556, 0.2448), (0.8315, -0.5556, 1.0), (0.7071, -0.7071, 0.2448), (0.7071, -0.7071, 1.0), (0.5556, -0.8315, 0.2448), (0.5556, -0.8315, 1.0), (0.3827, -0.9239, 0.2448), (0.3827, -0.9239, 1.0), (0.1951, -0.9808, 0.2448), (0.1951, -0.9808, 1.0), (-8.889e-08, -1.0, 0.2448), (-8.742e-08, -1.0, 1.0), (-0.1951, -0.9808, 0.2448), (-0.1951, -0.9808, 1.0), (-0.3827, -0.9239, 0.2448), (-0.3827, -0.9239, 1.0), (-0.5556, -0.8315, 0.2448), (-0.5556, -0.8315, 1.0), (-0.7071, -0.7071, 0.2448), (-0.7071, -0.7071, 1.0), (-0.8315, -0.5556, 0.2448), (-0.8315, -0.5556, 1.0), (-0.9239, -0.3827, 0.2448), (-0.9239, -0.3827, 1.0), (-0.9808, -0.1951, 0.2448), (-0.9808, -0.1951, 1.0), (-1.0, 1.192e-08, 0.2448), (-1.0, 1.192e-08, 1.0), (-0.9808, 0.1951, 0.2448), (-0.9808, 0.1951, 1.0), (-0.9239, 0.3827, 0.2448), (-0.9239, 0.3827, 1.0), (-0.8315, 0.5556, 0.2448), (-0.8315, 0.5556, 1.0), (-0.7071, 0.7071, 0.2448), (-0.7071, 0.7071, 1.0), (-0.5556, 0.8315, 0.2448), (-0.5556, 0.8315, 1.0), (-0.3827, 0.9239, 0.2448), (-0.3827, 0.9239, 1.0), (-0.1951, 0.9808, 0.2448), (-0.1951, 0.9808, 1.0)], [], [(0, 1, 3, 2), (2, 3, 5, 4), (4, 5, 7, 6), (6, 7, 9, 8), (8, 9, 11, 10), (10, 11, 13, 12), (12, 13, 15, 14), (14, 15, 17, 16), (16, 17, 19, 18), (18, 19, 21, 20), (20, 21, 23, 22), (22, 23, 25, 24), (24, 25, 27, 26), (26, 27, 29, 28), (28, 29, 31, 30), (30, 31, 33, 32), (32, 33, 35, 34), (34, 35, 37, 36), (36, 37, 39, 38), (38, 39, 41, 40), (40, 41, 43, 42), (42, 43, 45, 44), (44, 45, 47, 46), (46, 47, 49, 48), (48, 49, 51, 50), (50, 51, 53, 52), (52, 53, 55, 54), (54, 55, 57, 56), (56, 57, 59, 58), (58, 59, 61, 60), (3, 1, 63, 61, 59, 57, 55, 53, 51, 49, 47, 45, 43, 41, 39, 37, 35, 33, 31, 29, 27, 25, 23, 21, 19, 17, 15, 13, 11, 9, 7, 5), (60, 61, 63, 62), (62, 63, 1, 0), (0, 2, 4, 6, 8, 10, 12, 14, 16, 18, 20, 22, 24, 26, 28, 30, 32, 34, 36, 38, 40, 42, 44, 46, 48, 50, 52, 54, 56, 58, 60, 62)])
_uv = me_cylinder_003.uv_layers.new(name='UVMap')
_uv.uv.foreach_set('vector', [1.0, 0.5, 1.0, 1.0, 0.9688, 1.0, 0.9688, 0.5, 0.9688, 0.5, 0.9688, 1.0, 0.9375, 1.0, 0.9375, 0.5, 0.9375, 0.5, 0.9375, 1.0, 0.9062, 1.0, 0.9062, 0.5, 0.9062, 0.5, 0.9062, 1.0, 0.875, 1.0, 0.875, 0.5, 0.875, 0.5, 0.875, 1.0, 0.8438, 1.0, 0.8438, 0.5, 0.8438, 0.5, 0.8438, 1.0, 0.8125, 1.0, 0.8125, 0.5, 0.8125, 0.5, 0.8125, 1.0, 0.7812, 1.0, 0.7812, 0.5, 0.7812, 0.5, 0.7812, 1.0, 0.75, 1.0, 0.75, 0.5, 0.75, 0.5, 0.75, 1.0, 0.7188, 1.0, 0.7188, 0.5, 0.7188, 0.5, 0.7188, 1.0, 0.6875, 1.0, 0.6875, 0.5, 0.6875, 0.5, 0.6875, 1.0, 0.6562, 1.0, 0.6562, 0.5, 0.6562, 0.5, 0.6562, 1.0, 0.625, 1.0, 0.625, 0.5, 0.625, 0.5, 0.625, 1.0, 0.5938, 1.0, 0.5938, 0.5, 0.5938, 0.5, 0.5938, 1.0, 0.5625, 1.0, 0.5625, 0.5, 0.5625, 0.5, 0.5625, 1.0, 0.5312, 1.0, 0.5312, 0.5, 0.5312, 0.5, 0.5312, 1.0, 0.5, 1.0, 0.5, 0.5, 0.5, 0.5, 0.5, 1.0, 0.4688, 1.0, 0.4688, 0.5, 0.4688, 0.5, 0.4688, 1.0, 0.4375, 1.0, 0.4375, 0.5, 0.4375, 0.5, 0.4375, 1.0, 0.4062, 1.0, 0.4062, 0.5, 0.4062, 0.5, 0.4062, 1.0, 0.375, 1.0, 0.375, 0.5, 0.375, 0.5, 0.375, 1.0, 0.3438, 1.0, 0.3438, 0.5, 0.3438, 0.5, 0.3438, 1.0, 0.3125, 1.0, 0.3125, 0.5, 0.3125, 0.5, 0.3125, 1.0, 0.2812, 1.0, 0.2812, 0.5, 0.2812, 0.5, 0.2812, 1.0, 0.25, 1.0, 0.25, 0.5, 0.25, 0.5, 0.25, 1.0, 0.2188, 1.0, 0.2188, 0.5, 0.2188, 0.5, 0.2188, 1.0, 0.1875, 1.0, 0.1875, 0.5, 0.1875, 0.5, 0.1875, 1.0, 0.1562, 1.0, 0.1562, 0.5, 0.1562, 0.5, 0.1562, 1.0, 0.125, 1.0, 0.125, 0.5, 0.125, 0.5, 0.125, 1.0, 0.09375, 1.0, 0.09375, 0.5, 0.09375, 0.5, 0.09375, 1.0, 0.0625, 1.0, 0.0625, 0.5, 0.2968, 0.4854, 0.25, 0.49, 0.2032, 0.4854, 0.1582, 0.4717, 0.1167, 0.4496, 0.08029, 0.4197, 0.05045, 0.3833, 0.02827, 0.3418, 0.01461, 0.2968, 0.01, 0.25, 0.01461, 0.2032, 0.02827, 0.1582, 0.05045, 0.1167, 0.08029, 0.08029, 0.1167, 0.05045, 0.1582, 0.02827, 0.2032, 0.01461, 0.25, 0.01, 0.2968, 0.01461, 0.3418, 0.02827, 0.3833, 0.05045, 0.4197, 0.08029, 0.4496, 0.1167, 0.4717, 0.1582, 0.4854, 0.2032, 0.49, 0.25, 0.4854, 0.2968, 0.4717, 0.3418, 0.4496, 0.3833, 0.4197, 0.4197, 0.3833, 0.4496, 0.3418, 0.4717, 0.0625, 0.5, 0.0625, 1.0, 0.03125, 1.0, 0.03125, 0.5, 0.03125, 0.5, 0.03125, 1.0, 0.0, 1.0, 0.0, 0.5, 0.75, 0.49, 0.7968, 0.4854, 0.8418, 0.4717, 0.8833, 0.4496, 0.9197, 0.4197, 0.9496, 0.3833, 0.9717, 0.3418, 0.9854, 0.2968, 0.99, 0.25, 0.9854, 0.2032, 0.9717, 0.1582, 0.9496, 0.1167, 0.9197, 0.08029, 0.8833, 0.05045, 0.8418, 0.02827, 0.7968, 0.01461, 0.75, 0.01, 0.7032, 0.01461, 0.6582, 0.02827, 0.6167, 0.05045, 0.5803, 0.08029, 0.5504, 0.1167, 0.5283, 0.1582, 0.5146, 0.2032, 0.51, 0.25, 0.5146, 0.2968, 0.5283, 0.3418, 0.5504, 0.3833, 0.5803, 0.4197, 0.6167, 0.4496, 0.6582, 0.4717, 0.7032, 0.4854])
me_cylinder_003.materials.append(mat_glow)
me_cylinder_003.use_remesh_fix_poles = True
me_cylinder_003.use_remesh_preserve_attributes = False
me_cylinder_003.update()

# ---- curves / text
txt_text = bpy.data.curves.new('Text', 'FONT')
txt_text.dimensions = '2D'
txt_text.body = 'OLU'
txt_text.materials.append(mat_gold)

# ---- objects
ob_cube = bpy.data.objects.new('Cube', me_cube)
ob_light = bpy.data.objects.new('Light', light_light)
ob_camera = bpy.data.objects.new('Camera', cam_camera)
ob_cylinder = bpy.data.objects.new('Cylinder', me_cylinder)
ob_cylinder_001 = bpy.data.objects.new('Cylinder.001', me_cylinder_001)
ob_cube_001 = bpy.data.objects.new('Cube.001', me_cube_001)
ob_cylinder_002 = bpy.data.objects.new('Cylinder.002', me_cylinder_002)
ob_cube_002 = bpy.data.objects.new('Cube.002', me_cube_002)
ob_text = bpy.data.objects.new('Text', txt_text)
ob_cylinder_003 = bpy.data.objects.new('Cylinder.003', me_cylinder_003)
ob_light_001 = bpy.data.objects.new('Light.001', light_light_001)
ob_light_002 = bpy.data.objects.new('Light.002', light_light_002)

# ---- transforms, parenting, visibility, modifiers, constraints
ob_cube.location = (-1.419e-09, 2.508, 1.153)
ob_cube.lock_rotations_4d = False
ob_cube.empty_display_type = 'ARROWS'
ob_cube.lineart.crease_threshold = 0.0
_m = ob_cube.modifiers.new('Bevel', 'BEVEL')
_m.width = 0.95
_m.width_pct = 0.95
_m.segments = 3
_m = ob_cube.modifiers.new('Boolean', 'BOOLEAN')
_m.object = ob_cylinder
_m = ob_cube.modifiers.new('Boolean.001', 'BOOLEAN')
_m.object = ob_cube_002
ob_light.location = (25.08, 32.71, 1.167)
ob_light.rotation_euler = (0.6503, 0.05522, 1.866)
ob_light.lock_rotations_4d = False
ob_light.empty_display_type = 'ARROWS'
ob_light.color = (0.0, 0.0, 0.0, 0.0)
ob_light.lineart.crease_threshold = 0.0
ob_camera.location = (5.892, 14.55, 2.434)
ob_camera.rotation_euler = (1.354, 4.715e-07, 2.625)
ob_camera.scale = (1.0, 1.0, 1.0)
ob_camera.lock_rotations_4d = False
ob_camera.empty_display_type = 'ARROWS'
ob_camera.color = (0.0, 0.0, 0.0, 0.0)
ob_camera.display_type = 'WIRE'
ob_camera.lineart.crease_threshold = 0.0
ob_cylinder.parent = ob_cube
ob_cylinder.matrix_parent_inverse = Matrix(((1.0, -0.0, 0.0, 1.419e-09), (-0.0, 1.0, -0.0, -2.508), (0.0, 0.0, 1.0, -1.153), (-0.0, 0.0, -0.0, 1.0)))
ob_cylinder.location = (0.0, 5.68, 2.021)
ob_cylinder.rotation_euler = (1.571, -0.0, 0.0)
ob_cylinder.scale = (0.2582, 0.2582, 1.549)
ob_cylinder.hide_render = True
ob_cylinder_001.parent = ob_cube
ob_cylinder_001.matrix_parent_inverse = Matrix(((1.0, -0.0, 0.0, 1.419e-09), (-0.0, 1.0, -0.0, -2.508), (0.0, 0.0, 1.0, -1.153), (-0.0, 0.0, -0.0, 1.0)))
ob_cylinder_001.location = (0.0, 6.516, 2.021)
ob_cylinder_001.rotation_euler = (1.571, -0.0, 0.0)
_m = ob_cylinder_001.modifiers.new('Boolean', 'BOOLEAN')
_m.object = ob_cylinder
_m = ob_cylinder_001.modifiers.new('Auto Smooth', 'NODES')
_m.node_group = ng_auto_smooth
_gi = [s.identifier for s in ng_auto_smooth.interface.items_tree if s.item_type == 'SOCKET' and s.in_out == 'INPUT']
_m[_gi[1]] = 0.5236  # Angle
ob_cube_001.parent = ob_cube
ob_cube_001.matrix_parent_inverse = Matrix(((1.0, -0.0, 0.0, 1.419e-09), (-0.0, 1.0, -0.0, -2.508), (0.0, 0.0, 1.0, -1.153), (-0.0, 0.0, -0.0, 1.0)))
ob_cube_001.location = (0.0, 1.458, 0.0)
ob_cube_001.scale = (0.08724, 0.1363, 0.1363)
_m = ob_cube_001.modifiers.new('Bevel', 'BEVEL')
_m.width = 0.14
_m.width_pct = 0.14
_m.segments = 2
ob_cylinder_002.parent = ob_cube
ob_cylinder_002.matrix_parent_inverse = Matrix(((1.0, -0.0, 0.0, 1.419e-09), (-0.0, 1.0, -0.0, -2.508), (0.0, 0.0, 1.0, -1.153), (-0.0, 0.0, -0.0, 1.0)))
ob_cylinder_002.location = (-6.617e-24, 2.123, 0.6578)
ob_cylinder_002.rotation_euler = (-0.0, 1.571, 0.0)
_m = ob_cylinder_002.modifiers.new('Solidify', 'SOLIDIFY')
_m.thickness = 0.06
_m = ob_cylinder_002.modifiers.new('Bevel', 'BEVEL')
_m.width = 0.01
_m.width_pct = 0.01
_m.segments = 2
ob_cube_002.parent = ob_cube
ob_cube_002.matrix_parent_inverse = Matrix(((1.0, -0.0, 0.0, 1.419e-09), (-0.0, 1.0, -0.0, -2.508), (0.0, 0.0, 1.0, -1.153), (-0.0, 0.0, -0.0, 1.0)))
ob_cube_002.location = (0.0, 6.885, 1.1)
ob_cube_002.scale = (0.08862, 0.08862, 0.08862)
ob_cube_002.hide_render = True
ob_text.parent = ob_cube
ob_text.matrix_parent_inverse = Matrix(((1.0, -0.0, 0.0, 1.419e-09), (-0.0, 1.0, -0.0, -2.508), (0.0, 0.0, 1.0, -1.153), (-0.0, 0.0, -0.0, 1.0)))
ob_text.location = (0.1964, -0.5624, 1.826)
ob_text.rotation_euler = (1.571, -2.98e-08, 1.571)
ob_text.scale = (0.452, 0.452, 0.452)
_m = ob_text.modifiers.new('Shrinkwrap', 'SHRINKWRAP')
_m.target = ob_cube
_m = ob_text.modifiers.new('Solidify', 'SOLIDIFY')
_m.thickness = 0.015
_m.offset = 1.0
ob_cylinder_003.parent = ob_cube
ob_cylinder_003.matrix_parent_inverse = Matrix(((1.0, -0.0, 0.0, 1.419e-09), (-0.0, 1.0, -0.0, -2.508), (0.0, 0.0, 1.0, -1.153), (-0.0, 0.0, -0.0, 1.0)))
ob_cylinder_003.location = (0.0, 6.269, 1.379)
ob_cylinder_003.rotation_euler = (1.571, -0.0, 0.0)
ob_cylinder_003.scale = (0.1336, 0.1336, 0.02713)
ob_light_001.location = (29.64, -61.21, -26.6)
ob_light_001.rotation_euler = (0.6503, 0.05522, 1.866)
ob_light_001.lock_rotations_4d = False
ob_light_001.empty_display_type = 'ARROWS'
ob_light_001.color = (0.0, 0.0, 0.0, 0.0)
ob_light_001.lineart.crease_threshold = 0.0
ob_light_002.location = (-50.72, -74.33, -7.682)
ob_light_002.rotation_euler = (0.6503, 0.05522, 1.866)
ob_light_002.lock_rotations_4d = False
ob_light_002.empty_display_type = 'ARROWS'
ob_light_002.color = (0.0, 0.0, 0.0, 0.0)
ob_light_002.lineart.crease_threshold = 0.0

# ---- collection membership
col_collection.objects.link(ob_cube)
col_collection.objects.link(ob_light)
col_collection.objects.link(ob_camera)
col_collection.objects.link(ob_cylinder)
col_collection.objects.link(ob_cylinder_001)
col_collection.objects.link(ob_cube_001)
col_collection.objects.link(ob_cylinder_002)
col_collection.objects.link(ob_cube_002)
col_collection.objects.link(ob_text)
col_collection.objects.link(ob_cylinder_003)
col_collection.objects.link(ob_light_001)
col_collection.objects.link(ob_light_002)

# ---- scene / render settings (as saved in the file)
scene.camera = ob_camera
scene.frame_start = 1; scene.frame_end = 100; scene.frame_set(0)
scene.render.engine = 'BLENDER_EEVEE_NEXT'
scene.render.image_settings.file_format = 'FFMPEG'
scene.render.image_settings.color_mode = 'RGB'
scene.render.image_settings.compression = 0
scene.render.fps = 60
scene.cycles.sampling_pattern = 'TABULATED_SOBOL'
scene.cycles.use_light_tree = False
scene.view_settings.look = 'High Contrast'
scene.view_settings.view_transform = 'Standard'
bpy.context.view_layer.update()

